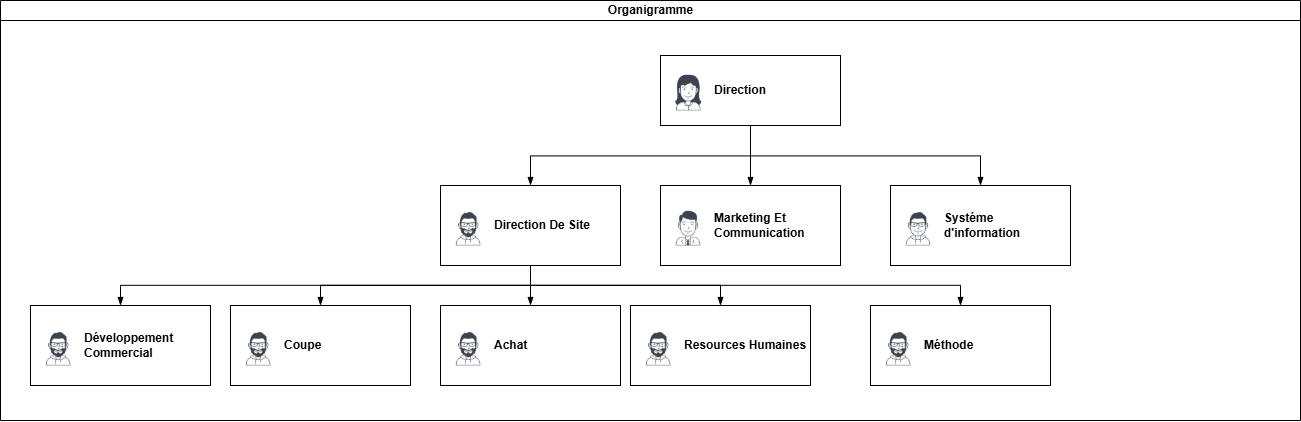

The diagram above was exported from draw.io. Its source (the exported page's mxGraphModel, read from the mxfile embedded in the PNG):
<mxGraphModel dx="2313" dy="586" grid="1" gridSize="10" guides="1" tooltips="1" connect="1" arrows="1" fold="1" page="1" pageScale="1" pageWidth="827" pageHeight="1169" math="0" shadow="0">
  <root>
    <mxCell id="0" />
    <mxCell id="1" parent="0" />
    <mxCell id="dNxyNK7c78bLwvsdeMH5-11" value="Organigramme" style="swimlane;html=1;startSize=20;horizontal=1;containerType=tree;glass=0;" parent="1" vertex="1">
      <mxGeometry x="-620" y="108" width="1300" height="420" as="geometry" />
    </mxCell>
    <UserObject label="Systéme d'information" name="Alison Donovan" position="System Admin" location="Office 3" email="me@example.com" placeholders="1" link="https://www.draw.io" id="dNxyNK7c78bLwvsdeMH5-18">
      <mxCell style="label;image=https://cdn3.iconfinder.com/data/icons/user-avatars-1/512/users-2-128.png;whiteSpace=wrap;html=1;rounded=0;glass=0;" parent="dNxyNK7c78bLwvsdeMH5-11" vertex="1">
        <mxGeometry x="890" y="185" width="180" height="80" as="geometry" />
      </mxCell>
    </UserObject>
    <UserObject label="Direction" name="Tessa Miller" position="CFO" location="Office 1" email="me@example.com" placeholders="1" link="https://www.draw.io" id="dNxyNK7c78bLwvsdeMH5-12">
      <mxCell style="label;image=https://cdn3.iconfinder.com/data/icons/user-avatars-1/512/users-3-128.png;whiteSpace=wrap;html=1;rounded=0;glass=0;treeMoving=1;treeFolding=1;" parent="dNxyNK7c78bLwvsdeMH5-11" vertex="1">
        <mxGeometry x="660" y="55" width="180" height="70" as="geometry" />
      </mxCell>
    </UserObject>
    <mxCell id="dNxyNK7c78bLwvsdeMH5-13" value="" style="endArrow=blockThin;endFill=1;fontSize=11;edgeStyle=elbowEdgeStyle;elbow=vertical;rounded=0;" parent="dNxyNK7c78bLwvsdeMH5-11" source="dNxyNK7c78bLwvsdeMH5-12" target="dNxyNK7c78bLwvsdeMH5-14" edge="1">
      <mxGeometry relative="1" as="geometry" />
    </mxCell>
    <UserObject label="Direction De Site" name="Edward Morrison" position="Brand Manager" location="Office 2" email="me@example.com" placeholders="1" link="https://www.draw.io" id="dNxyNK7c78bLwvsdeMH5-14">
      <mxCell style="label;image=https://cdn3.iconfinder.com/data/icons/user-avatars-1/512/users-10-3-128.png;whiteSpace=wrap;html=1;rounded=0;glass=0;treeFolding=1;treeMoving=1;" parent="dNxyNK7c78bLwvsdeMH5-11" vertex="1">
        <mxGeometry x="440" y="185" width="180" height="80" as="geometry" />
      </mxCell>
    </UserObject>
    <mxCell id="dNxyNK7c78bLwvsdeMH5-15" value="" style="endArrow=blockThin;endFill=1;fontSize=11;edgeStyle=elbowEdgeStyle;elbow=vertical;rounded=0;" parent="dNxyNK7c78bLwvsdeMH5-11" source="dNxyNK7c78bLwvsdeMH5-12" target="dNxyNK7c78bLwvsdeMH5-16" edge="1">
      <mxGeometry relative="1" as="geometry" />
    </mxCell>
    <UserObject label="Marketing Et Communication" name="Evan Valet" position="HR Director" location="Office 4" email="me@example.com" placeholders="1" link="https://www.draw.io" id="dNxyNK7c78bLwvsdeMH5-16">
      <mxCell style="label;image=https://cdn3.iconfinder.com/data/icons/user-avatars-1/512/users-9-2-128.png;whiteSpace=wrap;html=1;rounded=0;glass=0;treeFolding=1;treeMoving=1;" parent="dNxyNK7c78bLwvsdeMH5-11" vertex="1">
        <mxGeometry x="660" y="185" width="180" height="80" as="geometry" />
      </mxCell>
    </UserObject>
    <mxCell id="dNxyNK7c78bLwvsdeMH5-17" value="" style="endArrow=blockThin;endFill=1;fontSize=11;edgeStyle=elbowEdgeStyle;elbow=vertical;rounded=0;" parent="dNxyNK7c78bLwvsdeMH5-11" source="dNxyNK7c78bLwvsdeMH5-12" edge="1">
      <mxGeometry relative="1" as="geometry">
        <mxPoint x="980" y="185" as="targetPoint" />
      </mxGeometry>
    </mxCell>
    <mxCell id="cvTKP25gMo2ujYvXpB76-1" value="" style="endArrow=blockThin;endFill=1;fontSize=11;edgeStyle=elbowEdgeStyle;elbow=vertical;rounded=0;" edge="1" target="cvTKP25gMo2ujYvXpB76-2" source="dNxyNK7c78bLwvsdeMH5-14" parent="dNxyNK7c78bLwvsdeMH5-11">
      <mxGeometry relative="1" as="geometry">
        <mxPoint x="790" y="205" as="sourcePoint" />
      </mxGeometry>
    </mxCell>
    <UserObject label="Achat" name="Edward Morrison" position="Brand Manager" location="Office 2" email="me@example.com" placeholders="1" link="https://www.draw.io" id="cvTKP25gMo2ujYvXpB76-2">
      <mxCell style="label;image=https://cdn3.iconfinder.com/data/icons/user-avatars-1/512/users-10-3-128.png;whiteSpace=wrap;html=1;rounded=0;glass=0;treeFolding=1;treeMoving=1;" vertex="1" parent="dNxyNK7c78bLwvsdeMH5-11">
        <mxGeometry x="440" y="305" width="180" height="80" as="geometry" />
      </mxCell>
    </UserObject>
    <mxCell id="cvTKP25gMo2ujYvXpB76-3" value="" style="endArrow=blockThin;endFill=1;fontSize=11;edgeStyle=elbowEdgeStyle;elbow=vertical;rounded=0;" edge="1" target="cvTKP25gMo2ujYvXpB76-4" source="dNxyNK7c78bLwvsdeMH5-14" parent="dNxyNK7c78bLwvsdeMH5-11">
      <mxGeometry relative="1" as="geometry">
        <mxPoint x="570" y="345" as="sourcePoint" />
      </mxGeometry>
    </mxCell>
    <UserObject label="Resources Humaines" name="Edward Morrison" position="Brand Manager" location="Office 2" email="me@example.com" placeholders="1" link="https://www.draw.io" id="cvTKP25gMo2ujYvXpB76-4">
      <mxCell style="label;image=https://cdn3.iconfinder.com/data/icons/user-avatars-1/512/users-10-3-128.png;whiteSpace=wrap;html=1;rounded=0;glass=0;treeFolding=1;treeMoving=1;" vertex="1" parent="dNxyNK7c78bLwvsdeMH5-11">
        <mxGeometry x="630" y="305" width="180" height="80" as="geometry" />
      </mxCell>
    </UserObject>
    <mxCell id="cvTKP25gMo2ujYvXpB76-7" value="" style="endArrow=blockThin;endFill=1;fontSize=11;edgeStyle=elbowEdgeStyle;elbow=vertical;rounded=0;" edge="1" target="cvTKP25gMo2ujYvXpB76-8" source="dNxyNK7c78bLwvsdeMH5-14" parent="dNxyNK7c78bLwvsdeMH5-11">
      <mxGeometry relative="1" as="geometry">
        <mxPoint x="370" y="345" as="sourcePoint" />
      </mxGeometry>
    </mxCell>
    <UserObject label="Coupe" name="Edward Morrison" position="Brand Manager" location="Office 2" email="me@example.com" placeholders="1" link="https://www.draw.io" id="cvTKP25gMo2ujYvXpB76-8">
      <mxCell style="label;image=https://cdn3.iconfinder.com/data/icons/user-avatars-1/512/users-10-3-128.png;whiteSpace=wrap;html=1;rounded=0;glass=0;treeFolding=1;treeMoving=1;" vertex="1" parent="dNxyNK7c78bLwvsdeMH5-11">
        <mxGeometry x="230" y="305" width="180" height="80" as="geometry" />
      </mxCell>
    </UserObject>
    <UserObject label="Développement Commercial" name="Edward Morrison" position="Brand Manager" location="Office 2" email="me@example.com" placeholders="1" link="https://www.draw.io" id="cvTKP25gMo2ujYvXpB76-12">
      <mxCell style="label;image=https://cdn3.iconfinder.com/data/icons/user-avatars-1/512/users-10-3-128.png;whiteSpace=wrap;html=1;rounded=0;glass=0;treeFolding=1;treeMoving=1;" vertex="1" parent="dNxyNK7c78bLwvsdeMH5-11">
        <mxGeometry x="30" y="305" width="180" height="80" as="geometry" />
      </mxCell>
    </UserObject>
    <mxCell id="cvTKP25gMo2ujYvXpB76-11" value="" style="endArrow=blockThin;endFill=1;fontSize=11;edgeStyle=elbowEdgeStyle;elbow=vertical;rounded=0;" edge="1" target="cvTKP25gMo2ujYvXpB76-12" source="dNxyNK7c78bLwvsdeMH5-14" parent="dNxyNK7c78bLwvsdeMH5-11">
      <mxGeometry relative="1" as="geometry">
        <mxPoint x="580" y="345" as="sourcePoint" />
      </mxGeometry>
    </mxCell>
    <mxCell id="cvTKP25gMo2ujYvXpB76-16" value="" style="endArrow=blockThin;endFill=1;fontSize=11;edgeStyle=elbowEdgeStyle;elbow=vertical;rounded=0;" edge="1" target="cvTKP25gMo2ujYvXpB76-17" source="dNxyNK7c78bLwvsdeMH5-14" parent="dNxyNK7c78bLwvsdeMH5-11">
      <mxGeometry relative="1" as="geometry">
        <mxPoint x="-90" y="375" as="sourcePoint" />
      </mxGeometry>
    </mxCell>
    <UserObject label="Méthode&amp;nbsp;" name="Edward Morrison" position="Brand Manager" location="Office 2" email="me@example.com" placeholders="1" link="https://www.draw.io" id="cvTKP25gMo2ujYvXpB76-17">
      <mxCell style="label;image=https://cdn3.iconfinder.com/data/icons/user-avatars-1/512/users-10-3-128.png;whiteSpace=wrap;html=1;rounded=0;glass=0;treeFolding=1;treeMoving=1;" vertex="1" parent="dNxyNK7c78bLwvsdeMH5-11">
        <mxGeometry x="870" y="305" width="180" height="80" as="geometry" />
      </mxCell>
    </UserObject>
  </root>
</mxGraphModel>